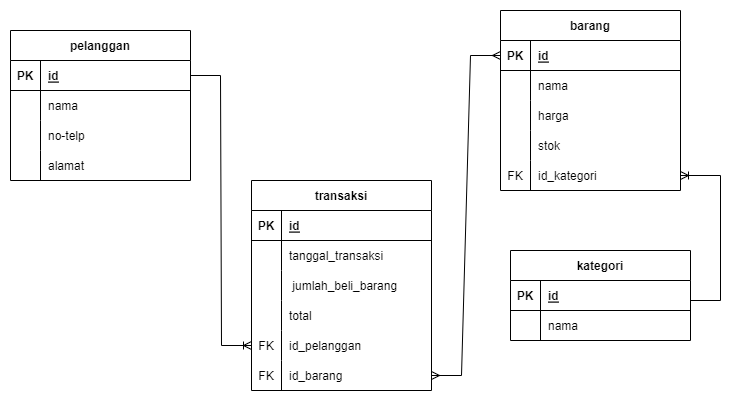

The diagram above was exported from draw.io. Its source (the exported page's mxGraphModel, read from the mxfile embedded in the PNG):
<mxGraphModel dx="1007" dy="438" grid="1" gridSize="10" guides="1" tooltips="1" connect="1" arrows="1" fold="1" page="1" pageScale="1" pageWidth="850" pageHeight="1100" math="0" shadow="0">
  <root>
    <mxCell id="0" />
    <mxCell id="1" parent="0" />
    <mxCell id="qpNCWk2TOK4VyJd32kME-1" value="pelanggan" style="shape=table;startSize=30;container=1;collapsible=1;childLayout=tableLayout;fixedRows=1;rowLines=0;fontStyle=1;align=center;resizeLast=1;" parent="1" vertex="1">
      <mxGeometry x="70" y="80" width="180" height="150" as="geometry" />
    </mxCell>
    <mxCell id="qpNCWk2TOK4VyJd32kME-2" value="" style="shape=tableRow;horizontal=0;startSize=0;swimlaneHead=0;swimlaneBody=0;fillColor=none;collapsible=0;dropTarget=0;points=[[0,0.5],[1,0.5]];portConstraint=eastwest;top=0;left=0;right=0;bottom=1;" parent="qpNCWk2TOK4VyJd32kME-1" vertex="1">
      <mxGeometry y="30" width="180" height="30" as="geometry" />
    </mxCell>
    <mxCell id="qpNCWk2TOK4VyJd32kME-3" value="PK" style="shape=partialRectangle;connectable=0;fillColor=none;top=0;left=0;bottom=0;right=0;fontStyle=1;overflow=hidden;" parent="qpNCWk2TOK4VyJd32kME-2" vertex="1">
      <mxGeometry width="30" height="30" as="geometry">
        <mxRectangle width="30" height="30" as="alternateBounds" />
      </mxGeometry>
    </mxCell>
    <mxCell id="qpNCWk2TOK4VyJd32kME-4" value="id" style="shape=partialRectangle;connectable=0;fillColor=none;top=0;left=0;bottom=0;right=0;align=left;spacingLeft=6;fontStyle=5;overflow=hidden;" parent="qpNCWk2TOK4VyJd32kME-2" vertex="1">
      <mxGeometry x="30" width="150" height="30" as="geometry">
        <mxRectangle width="150" height="30" as="alternateBounds" />
      </mxGeometry>
    </mxCell>
    <mxCell id="qpNCWk2TOK4VyJd32kME-5" value="" style="shape=tableRow;horizontal=0;startSize=0;swimlaneHead=0;swimlaneBody=0;fillColor=none;collapsible=0;dropTarget=0;points=[[0,0.5],[1,0.5]];portConstraint=eastwest;top=0;left=0;right=0;bottom=0;" parent="qpNCWk2TOK4VyJd32kME-1" vertex="1">
      <mxGeometry y="60" width="180" height="30" as="geometry" />
    </mxCell>
    <mxCell id="qpNCWk2TOK4VyJd32kME-6" value="" style="shape=partialRectangle;connectable=0;fillColor=none;top=0;left=0;bottom=0;right=0;editable=1;overflow=hidden;" parent="qpNCWk2TOK4VyJd32kME-5" vertex="1">
      <mxGeometry width="30" height="30" as="geometry">
        <mxRectangle width="30" height="30" as="alternateBounds" />
      </mxGeometry>
    </mxCell>
    <mxCell id="qpNCWk2TOK4VyJd32kME-7" value="nama" style="shape=partialRectangle;connectable=0;fillColor=none;top=0;left=0;bottom=0;right=0;align=left;spacingLeft=6;overflow=hidden;" parent="qpNCWk2TOK4VyJd32kME-5" vertex="1">
      <mxGeometry x="30" width="150" height="30" as="geometry">
        <mxRectangle width="150" height="30" as="alternateBounds" />
      </mxGeometry>
    </mxCell>
    <mxCell id="qpNCWk2TOK4VyJd32kME-8" value="" style="shape=tableRow;horizontal=0;startSize=0;swimlaneHead=0;swimlaneBody=0;fillColor=none;collapsible=0;dropTarget=0;points=[[0,0.5],[1,0.5]];portConstraint=eastwest;top=0;left=0;right=0;bottom=0;" parent="qpNCWk2TOK4VyJd32kME-1" vertex="1">
      <mxGeometry y="90" width="180" height="30" as="geometry" />
    </mxCell>
    <mxCell id="qpNCWk2TOK4VyJd32kME-9" value="" style="shape=partialRectangle;connectable=0;fillColor=none;top=0;left=0;bottom=0;right=0;editable=1;overflow=hidden;" parent="qpNCWk2TOK4VyJd32kME-8" vertex="1">
      <mxGeometry width="30" height="30" as="geometry">
        <mxRectangle width="30" height="30" as="alternateBounds" />
      </mxGeometry>
    </mxCell>
    <mxCell id="qpNCWk2TOK4VyJd32kME-10" value="no-telp" style="shape=partialRectangle;connectable=0;fillColor=none;top=0;left=0;bottom=0;right=0;align=left;spacingLeft=6;overflow=hidden;" parent="qpNCWk2TOK4VyJd32kME-8" vertex="1">
      <mxGeometry x="30" width="150" height="30" as="geometry">
        <mxRectangle width="150" height="30" as="alternateBounds" />
      </mxGeometry>
    </mxCell>
    <mxCell id="qpNCWk2TOK4VyJd32kME-11" value="" style="shape=tableRow;horizontal=0;startSize=0;swimlaneHead=0;swimlaneBody=0;fillColor=none;collapsible=0;dropTarget=0;points=[[0,0.5],[1,0.5]];portConstraint=eastwest;top=0;left=0;right=0;bottom=0;" parent="qpNCWk2TOK4VyJd32kME-1" vertex="1">
      <mxGeometry y="120" width="180" height="30" as="geometry" />
    </mxCell>
    <mxCell id="qpNCWk2TOK4VyJd32kME-12" value="" style="shape=partialRectangle;connectable=0;fillColor=none;top=0;left=0;bottom=0;right=0;editable=1;overflow=hidden;" parent="qpNCWk2TOK4VyJd32kME-11" vertex="1">
      <mxGeometry width="30" height="30" as="geometry">
        <mxRectangle width="30" height="30" as="alternateBounds" />
      </mxGeometry>
    </mxCell>
    <mxCell id="qpNCWk2TOK4VyJd32kME-13" value="alamat" style="shape=partialRectangle;connectable=0;fillColor=none;top=0;left=0;bottom=0;right=0;align=left;spacingLeft=6;overflow=hidden;" parent="qpNCWk2TOK4VyJd32kME-11" vertex="1">
      <mxGeometry x="30" width="150" height="30" as="geometry">
        <mxRectangle width="150" height="30" as="alternateBounds" />
      </mxGeometry>
    </mxCell>
    <mxCell id="qpNCWk2TOK4VyJd32kME-14" value="barang" style="shape=table;startSize=30;container=1;collapsible=1;childLayout=tableLayout;fixedRows=1;rowLines=0;fontStyle=1;align=center;resizeLast=1;" parent="1" vertex="1">
      <mxGeometry x="560" y="60" width="180" height="180" as="geometry" />
    </mxCell>
    <mxCell id="qpNCWk2TOK4VyJd32kME-15" value="" style="shape=tableRow;horizontal=0;startSize=0;swimlaneHead=0;swimlaneBody=0;fillColor=none;collapsible=0;dropTarget=0;points=[[0,0.5],[1,0.5]];portConstraint=eastwest;top=0;left=0;right=0;bottom=1;" parent="qpNCWk2TOK4VyJd32kME-14" vertex="1">
      <mxGeometry y="30" width="180" height="30" as="geometry" />
    </mxCell>
    <mxCell id="qpNCWk2TOK4VyJd32kME-16" value="PK" style="shape=partialRectangle;connectable=0;fillColor=none;top=0;left=0;bottom=0;right=0;fontStyle=1;overflow=hidden;" parent="qpNCWk2TOK4VyJd32kME-15" vertex="1">
      <mxGeometry width="30" height="30" as="geometry">
        <mxRectangle width="30" height="30" as="alternateBounds" />
      </mxGeometry>
    </mxCell>
    <mxCell id="qpNCWk2TOK4VyJd32kME-17" value="id" style="shape=partialRectangle;connectable=0;fillColor=none;top=0;left=0;bottom=0;right=0;align=left;spacingLeft=6;fontStyle=5;overflow=hidden;" parent="qpNCWk2TOK4VyJd32kME-15" vertex="1">
      <mxGeometry x="30" width="150" height="30" as="geometry">
        <mxRectangle width="150" height="30" as="alternateBounds" />
      </mxGeometry>
    </mxCell>
    <mxCell id="qpNCWk2TOK4VyJd32kME-18" value="" style="shape=tableRow;horizontal=0;startSize=0;swimlaneHead=0;swimlaneBody=0;fillColor=none;collapsible=0;dropTarget=0;points=[[0,0.5],[1,0.5]];portConstraint=eastwest;top=0;left=0;right=0;bottom=0;" parent="qpNCWk2TOK4VyJd32kME-14" vertex="1">
      <mxGeometry y="60" width="180" height="30" as="geometry" />
    </mxCell>
    <mxCell id="qpNCWk2TOK4VyJd32kME-19" value="" style="shape=partialRectangle;connectable=0;fillColor=none;top=0;left=0;bottom=0;right=0;editable=1;overflow=hidden;" parent="qpNCWk2TOK4VyJd32kME-18" vertex="1">
      <mxGeometry width="30" height="30" as="geometry">
        <mxRectangle width="30" height="30" as="alternateBounds" />
      </mxGeometry>
    </mxCell>
    <mxCell id="qpNCWk2TOK4VyJd32kME-20" value="nama" style="shape=partialRectangle;connectable=0;fillColor=none;top=0;left=0;bottom=0;right=0;align=left;spacingLeft=6;overflow=hidden;" parent="qpNCWk2TOK4VyJd32kME-18" vertex="1">
      <mxGeometry x="30" width="150" height="30" as="geometry">
        <mxRectangle width="150" height="30" as="alternateBounds" />
      </mxGeometry>
    </mxCell>
    <mxCell id="qpNCWk2TOK4VyJd32kME-21" value="" style="shape=tableRow;horizontal=0;startSize=0;swimlaneHead=0;swimlaneBody=0;fillColor=none;collapsible=0;dropTarget=0;points=[[0,0.5],[1,0.5]];portConstraint=eastwest;top=0;left=0;right=0;bottom=0;" parent="qpNCWk2TOK4VyJd32kME-14" vertex="1">
      <mxGeometry y="90" width="180" height="30" as="geometry" />
    </mxCell>
    <mxCell id="qpNCWk2TOK4VyJd32kME-22" value="" style="shape=partialRectangle;connectable=0;fillColor=none;top=0;left=0;bottom=0;right=0;editable=1;overflow=hidden;" parent="qpNCWk2TOK4VyJd32kME-21" vertex="1">
      <mxGeometry width="30" height="30" as="geometry">
        <mxRectangle width="30" height="30" as="alternateBounds" />
      </mxGeometry>
    </mxCell>
    <mxCell id="qpNCWk2TOK4VyJd32kME-23" value="harga" style="shape=partialRectangle;connectable=0;fillColor=none;top=0;left=0;bottom=0;right=0;align=left;spacingLeft=6;overflow=hidden;" parent="qpNCWk2TOK4VyJd32kME-21" vertex="1">
      <mxGeometry x="30" width="150" height="30" as="geometry">
        <mxRectangle width="150" height="30" as="alternateBounds" />
      </mxGeometry>
    </mxCell>
    <mxCell id="qpNCWk2TOK4VyJd32kME-24" value="" style="shape=tableRow;horizontal=0;startSize=0;swimlaneHead=0;swimlaneBody=0;fillColor=none;collapsible=0;dropTarget=0;points=[[0,0.5],[1,0.5]];portConstraint=eastwest;top=0;left=0;right=0;bottom=0;" parent="qpNCWk2TOK4VyJd32kME-14" vertex="1">
      <mxGeometry y="120" width="180" height="30" as="geometry" />
    </mxCell>
    <mxCell id="qpNCWk2TOK4VyJd32kME-25" value="" style="shape=partialRectangle;connectable=0;fillColor=none;top=0;left=0;bottom=0;right=0;editable=1;overflow=hidden;" parent="qpNCWk2TOK4VyJd32kME-24" vertex="1">
      <mxGeometry width="30" height="30" as="geometry">
        <mxRectangle width="30" height="30" as="alternateBounds" />
      </mxGeometry>
    </mxCell>
    <mxCell id="qpNCWk2TOK4VyJd32kME-26" value="stok" style="shape=partialRectangle;connectable=0;fillColor=none;top=0;left=0;bottom=0;right=0;align=left;spacingLeft=6;overflow=hidden;" parent="qpNCWk2TOK4VyJd32kME-24" vertex="1">
      <mxGeometry x="30" width="150" height="30" as="geometry">
        <mxRectangle width="150" height="30" as="alternateBounds" />
      </mxGeometry>
    </mxCell>
    <mxCell id="qpNCWk2TOK4VyJd32kME-27" style="shape=tableRow;horizontal=0;startSize=0;swimlaneHead=0;swimlaneBody=0;fillColor=none;collapsible=0;dropTarget=0;points=[[0,0.5],[1,0.5]];portConstraint=eastwest;top=0;left=0;right=0;bottom=0;" parent="qpNCWk2TOK4VyJd32kME-14" vertex="1">
      <mxGeometry y="150" width="180" height="30" as="geometry" />
    </mxCell>
    <mxCell id="qpNCWk2TOK4VyJd32kME-28" value="FK" style="shape=partialRectangle;connectable=0;fillColor=none;top=0;left=0;bottom=0;right=0;editable=1;overflow=hidden;" parent="qpNCWk2TOK4VyJd32kME-27" vertex="1">
      <mxGeometry width="30" height="30" as="geometry">
        <mxRectangle width="30" height="30" as="alternateBounds" />
      </mxGeometry>
    </mxCell>
    <mxCell id="qpNCWk2TOK4VyJd32kME-29" value="id_kategori" style="shape=partialRectangle;connectable=0;fillColor=none;top=0;left=0;bottom=0;right=0;align=left;spacingLeft=6;overflow=hidden;" parent="qpNCWk2TOK4VyJd32kME-27" vertex="1">
      <mxGeometry x="30" width="150" height="30" as="geometry">
        <mxRectangle width="150" height="30" as="alternateBounds" />
      </mxGeometry>
    </mxCell>
    <mxCell id="qpNCWk2TOK4VyJd32kME-39" value="transaksi" style="shape=table;startSize=30;container=1;collapsible=1;childLayout=tableLayout;fixedRows=1;rowLines=0;fontStyle=1;align=center;resizeLast=1;" parent="1" vertex="1">
      <mxGeometry x="311" y="230" width="180" height="210" as="geometry" />
    </mxCell>
    <mxCell id="qpNCWk2TOK4VyJd32kME-40" value="" style="shape=tableRow;horizontal=0;startSize=0;swimlaneHead=0;swimlaneBody=0;fillColor=none;collapsible=0;dropTarget=0;points=[[0,0.5],[1,0.5]];portConstraint=eastwest;top=0;left=0;right=0;bottom=1;" parent="qpNCWk2TOK4VyJd32kME-39" vertex="1">
      <mxGeometry y="30" width="180" height="30" as="geometry" />
    </mxCell>
    <mxCell id="qpNCWk2TOK4VyJd32kME-41" value="PK" style="shape=partialRectangle;connectable=0;fillColor=none;top=0;left=0;bottom=0;right=0;fontStyle=1;overflow=hidden;" parent="qpNCWk2TOK4VyJd32kME-40" vertex="1">
      <mxGeometry width="30" height="30" as="geometry">
        <mxRectangle width="30" height="30" as="alternateBounds" />
      </mxGeometry>
    </mxCell>
    <mxCell id="qpNCWk2TOK4VyJd32kME-42" value="id" style="shape=partialRectangle;connectable=0;fillColor=none;top=0;left=0;bottom=0;right=0;align=left;spacingLeft=6;fontStyle=5;overflow=hidden;" parent="qpNCWk2TOK4VyJd32kME-40" vertex="1">
      <mxGeometry x="30" width="150" height="30" as="geometry">
        <mxRectangle width="150" height="30" as="alternateBounds" />
      </mxGeometry>
    </mxCell>
    <mxCell id="qpNCWk2TOK4VyJd32kME-43" value="" style="shape=tableRow;horizontal=0;startSize=0;swimlaneHead=0;swimlaneBody=0;fillColor=none;collapsible=0;dropTarget=0;points=[[0,0.5],[1,0.5]];portConstraint=eastwest;top=0;left=0;right=0;bottom=0;" parent="qpNCWk2TOK4VyJd32kME-39" vertex="1">
      <mxGeometry y="60" width="180" height="30" as="geometry" />
    </mxCell>
    <mxCell id="qpNCWk2TOK4VyJd32kME-44" value="" style="shape=partialRectangle;connectable=0;fillColor=none;top=0;left=0;bottom=0;right=0;editable=1;overflow=hidden;" parent="qpNCWk2TOK4VyJd32kME-43" vertex="1">
      <mxGeometry width="30" height="30" as="geometry">
        <mxRectangle width="30" height="30" as="alternateBounds" />
      </mxGeometry>
    </mxCell>
    <mxCell id="qpNCWk2TOK4VyJd32kME-45" value="tanggal_transaksi" style="shape=partialRectangle;connectable=0;fillColor=none;top=0;left=0;bottom=0;right=0;align=left;spacingLeft=6;overflow=hidden;" parent="qpNCWk2TOK4VyJd32kME-43" vertex="1">
      <mxGeometry x="30" width="150" height="30" as="geometry">
        <mxRectangle width="150" height="30" as="alternateBounds" />
      </mxGeometry>
    </mxCell>
    <mxCell id="YPURS5qodAHKh0u3X7fE-1" style="shape=tableRow;horizontal=0;startSize=0;swimlaneHead=0;swimlaneBody=0;fillColor=none;collapsible=0;dropTarget=0;points=[[0,0.5],[1,0.5]];portConstraint=eastwest;top=0;left=0;right=0;bottom=0;" vertex="1" parent="qpNCWk2TOK4VyJd32kME-39">
      <mxGeometry y="90" width="180" height="30" as="geometry" />
    </mxCell>
    <mxCell id="YPURS5qodAHKh0u3X7fE-2" style="shape=partialRectangle;connectable=0;fillColor=none;top=0;left=0;bottom=0;right=0;editable=1;overflow=hidden;" vertex="1" parent="YPURS5qodAHKh0u3X7fE-1">
      <mxGeometry width="30" height="30" as="geometry">
        <mxRectangle width="30" height="30" as="alternateBounds" />
      </mxGeometry>
    </mxCell>
    <mxCell id="YPURS5qodAHKh0u3X7fE-3" value=" jumlah_beli_barang" style="shape=partialRectangle;connectable=0;fillColor=none;top=0;left=0;bottom=0;right=0;align=left;spacingLeft=6;overflow=hidden;" vertex="1" parent="YPURS5qodAHKh0u3X7fE-1">
      <mxGeometry x="30" width="150" height="30" as="geometry">
        <mxRectangle width="150" height="30" as="alternateBounds" />
      </mxGeometry>
    </mxCell>
    <mxCell id="qpNCWk2TOK4VyJd32kME-46" value="" style="shape=tableRow;horizontal=0;startSize=0;swimlaneHead=0;swimlaneBody=0;fillColor=none;collapsible=0;dropTarget=0;points=[[0,0.5],[1,0.5]];portConstraint=eastwest;top=0;left=0;right=0;bottom=0;" parent="qpNCWk2TOK4VyJd32kME-39" vertex="1">
      <mxGeometry y="120" width="180" height="30" as="geometry" />
    </mxCell>
    <mxCell id="qpNCWk2TOK4VyJd32kME-47" value="" style="shape=partialRectangle;connectable=0;fillColor=none;top=0;left=0;bottom=0;right=0;editable=1;overflow=hidden;" parent="qpNCWk2TOK4VyJd32kME-46" vertex="1">
      <mxGeometry width="30" height="30" as="geometry">
        <mxRectangle width="30" height="30" as="alternateBounds" />
      </mxGeometry>
    </mxCell>
    <mxCell id="qpNCWk2TOK4VyJd32kME-48" value="total" style="shape=partialRectangle;connectable=0;fillColor=none;top=0;left=0;bottom=0;right=0;align=left;spacingLeft=6;overflow=hidden;" parent="qpNCWk2TOK4VyJd32kME-46" vertex="1">
      <mxGeometry x="30" width="150" height="30" as="geometry">
        <mxRectangle width="150" height="30" as="alternateBounds" />
      </mxGeometry>
    </mxCell>
    <mxCell id="qpNCWk2TOK4VyJd32kME-49" value="" style="shape=tableRow;horizontal=0;startSize=0;swimlaneHead=0;swimlaneBody=0;fillColor=none;collapsible=0;dropTarget=0;points=[[0,0.5],[1,0.5]];portConstraint=eastwest;top=0;left=0;right=0;bottom=0;" parent="qpNCWk2TOK4VyJd32kME-39" vertex="1">
      <mxGeometry y="150" width="180" height="30" as="geometry" />
    </mxCell>
    <mxCell id="qpNCWk2TOK4VyJd32kME-50" value="FK" style="shape=partialRectangle;connectable=0;fillColor=none;top=0;left=0;bottom=0;right=0;editable=1;overflow=hidden;" parent="qpNCWk2TOK4VyJd32kME-49" vertex="1">
      <mxGeometry width="30" height="30" as="geometry">
        <mxRectangle width="30" height="30" as="alternateBounds" />
      </mxGeometry>
    </mxCell>
    <mxCell id="qpNCWk2TOK4VyJd32kME-51" value="id_pelanggan" style="shape=partialRectangle;connectable=0;fillColor=none;top=0;left=0;bottom=0;right=0;align=left;spacingLeft=6;overflow=hidden;" parent="qpNCWk2TOK4VyJd32kME-49" vertex="1">
      <mxGeometry x="30" width="150" height="30" as="geometry">
        <mxRectangle width="150" height="30" as="alternateBounds" />
      </mxGeometry>
    </mxCell>
    <mxCell id="qpNCWk2TOK4VyJd32kME-52" style="shape=tableRow;horizontal=0;startSize=0;swimlaneHead=0;swimlaneBody=0;fillColor=none;collapsible=0;dropTarget=0;points=[[0,0.5],[1,0.5]];portConstraint=eastwest;top=0;left=0;right=0;bottom=0;" parent="qpNCWk2TOK4VyJd32kME-39" vertex="1">
      <mxGeometry y="180" width="180" height="30" as="geometry" />
    </mxCell>
    <mxCell id="qpNCWk2TOK4VyJd32kME-53" value="FK" style="shape=partialRectangle;connectable=0;fillColor=none;top=0;left=0;bottom=0;right=0;editable=1;overflow=hidden;" parent="qpNCWk2TOK4VyJd32kME-52" vertex="1">
      <mxGeometry width="30" height="30" as="geometry">
        <mxRectangle width="30" height="30" as="alternateBounds" />
      </mxGeometry>
    </mxCell>
    <mxCell id="qpNCWk2TOK4VyJd32kME-54" value="id_barang" style="shape=partialRectangle;connectable=0;fillColor=none;top=0;left=0;bottom=0;right=0;align=left;spacingLeft=6;overflow=hidden;" parent="qpNCWk2TOK4VyJd32kME-52" vertex="1">
      <mxGeometry x="30" width="150" height="30" as="geometry">
        <mxRectangle width="150" height="30" as="alternateBounds" />
      </mxGeometry>
    </mxCell>
    <mxCell id="qpNCWk2TOK4VyJd32kME-55" value="kategori" style="shape=table;startSize=30;container=1;collapsible=1;childLayout=tableLayout;fixedRows=1;rowLines=0;fontStyle=1;align=center;resizeLast=1;" parent="1" vertex="1">
      <mxGeometry x="570" y="300" width="180" height="90" as="geometry" />
    </mxCell>
    <mxCell id="qpNCWk2TOK4VyJd32kME-56" value="" style="shape=tableRow;horizontal=0;startSize=0;swimlaneHead=0;swimlaneBody=0;fillColor=none;collapsible=0;dropTarget=0;points=[[0,0.5],[1,0.5]];portConstraint=eastwest;top=0;left=0;right=0;bottom=1;" parent="qpNCWk2TOK4VyJd32kME-55" vertex="1">
      <mxGeometry y="30" width="180" height="30" as="geometry" />
    </mxCell>
    <mxCell id="qpNCWk2TOK4VyJd32kME-57" value="PK" style="shape=partialRectangle;connectable=0;fillColor=none;top=0;left=0;bottom=0;right=0;fontStyle=1;overflow=hidden;" parent="qpNCWk2TOK4VyJd32kME-56" vertex="1">
      <mxGeometry width="30" height="30" as="geometry">
        <mxRectangle width="30" height="30" as="alternateBounds" />
      </mxGeometry>
    </mxCell>
    <mxCell id="qpNCWk2TOK4VyJd32kME-58" value="id" style="shape=partialRectangle;connectable=0;fillColor=none;top=0;left=0;bottom=0;right=0;align=left;spacingLeft=6;fontStyle=5;overflow=hidden;" parent="qpNCWk2TOK4VyJd32kME-56" vertex="1">
      <mxGeometry x="30" width="150" height="30" as="geometry">
        <mxRectangle width="150" height="30" as="alternateBounds" />
      </mxGeometry>
    </mxCell>
    <mxCell id="qpNCWk2TOK4VyJd32kME-59" value="" style="shape=tableRow;horizontal=0;startSize=0;swimlaneHead=0;swimlaneBody=0;fillColor=none;collapsible=0;dropTarget=0;points=[[0,0.5],[1,0.5]];portConstraint=eastwest;top=0;left=0;right=0;bottom=0;" parent="qpNCWk2TOK4VyJd32kME-55" vertex="1">
      <mxGeometry y="60" width="180" height="30" as="geometry" />
    </mxCell>
    <mxCell id="qpNCWk2TOK4VyJd32kME-60" value="" style="shape=partialRectangle;connectable=0;fillColor=none;top=0;left=0;bottom=0;right=0;editable=1;overflow=hidden;" parent="qpNCWk2TOK4VyJd32kME-59" vertex="1">
      <mxGeometry width="30" height="30" as="geometry">
        <mxRectangle width="30" height="30" as="alternateBounds" />
      </mxGeometry>
    </mxCell>
    <mxCell id="qpNCWk2TOK4VyJd32kME-61" value="nama" style="shape=partialRectangle;connectable=0;fillColor=none;top=0;left=0;bottom=0;right=0;align=left;spacingLeft=6;overflow=hidden;" parent="qpNCWk2TOK4VyJd32kME-59" vertex="1">
      <mxGeometry x="30" width="150" height="30" as="geometry">
        <mxRectangle width="150" height="30" as="alternateBounds" />
      </mxGeometry>
    </mxCell>
    <mxCell id="qpNCWk2TOK4VyJd32kME-77" value="" style="edgeStyle=entityRelationEdgeStyle;fontSize=12;html=1;endArrow=ERoneToMany;rounded=0;entryX=0;entryY=0.5;entryDx=0;entryDy=0;exitX=1;exitY=0.5;exitDx=0;exitDy=0;" parent="1" source="qpNCWk2TOK4VyJd32kME-2" target="qpNCWk2TOK4VyJd32kME-49" edge="1">
      <mxGeometry width="100" height="100" relative="1" as="geometry">
        <mxPoint x="240" y="90" as="sourcePoint" />
        <mxPoint x="340" y="-10" as="targetPoint" />
      </mxGeometry>
    </mxCell>
    <mxCell id="qpNCWk2TOK4VyJd32kME-78" value="" style="edgeStyle=entityRelationEdgeStyle;fontSize=12;html=1;endArrow=ERmany;startArrow=ERmany;rounded=0;entryX=0;entryY=0.5;entryDx=0;entryDy=0;exitX=1;exitY=0.5;exitDx=0;exitDy=0;" parent="1" source="qpNCWk2TOK4VyJd32kME-52" target="qpNCWk2TOK4VyJd32kME-15" edge="1">
      <mxGeometry width="100" height="100" relative="1" as="geometry">
        <mxPoint x="500" y="240" as="sourcePoint" />
        <mxPoint x="600" y="140" as="targetPoint" />
      </mxGeometry>
    </mxCell>
    <mxCell id="qpNCWk2TOK4VyJd32kME-122" value="" style="edgeStyle=entityRelationEdgeStyle;fontSize=12;html=1;endArrow=ERoneToMany;rounded=0;" parent="1" target="qpNCWk2TOK4VyJd32kME-27" edge="1">
      <mxGeometry width="100" height="100" relative="1" as="geometry">
        <mxPoint x="750" y="350" as="sourcePoint" />
        <mxPoint x="850" y="250" as="targetPoint" />
      </mxGeometry>
    </mxCell>
  </root>
</mxGraphModel>